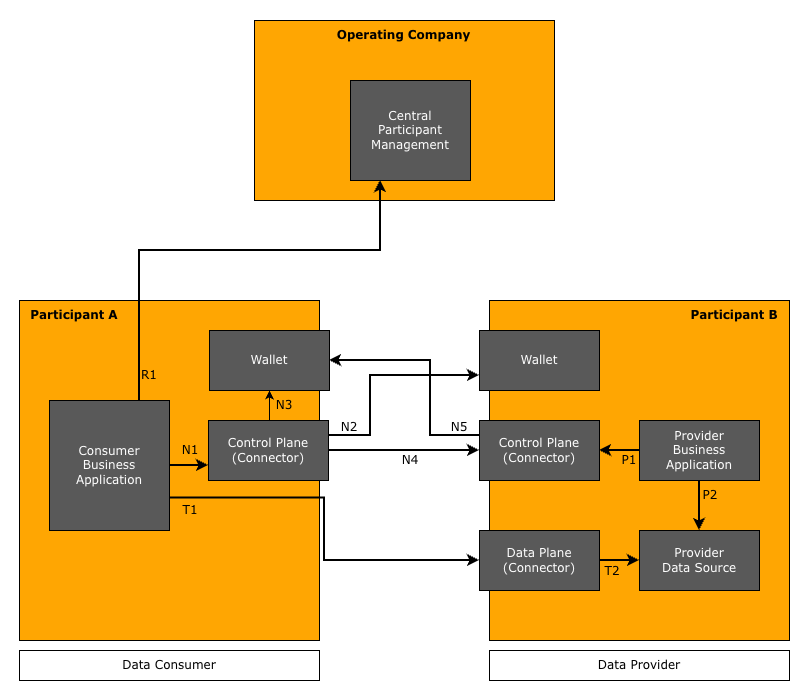

The diagram above was exported from draw.io. Its source (the exported page's mxGraphModel, read from the mxfile embedded in the PNG):
<mxGraphModel dx="1002" dy="653" grid="1" gridSize="10" guides="1" tooltips="1" connect="1" arrows="1" fold="1" page="1" pageScale="1" pageWidth="827" pageHeight="1169" math="0" shadow="0">
  <root>
    <mxCell id="0" />
    <mxCell id="1" parent="0" />
    <mxCell id="b2HWj5n8ThqKz8wpZwHn-1" value="" style="rounded=0;whiteSpace=wrap;html=1;strokeColor=none;" parent="1" vertex="1">
      <mxGeometry x="10" y="140" width="810" height="700" as="geometry" />
    </mxCell>
    <mxCell id="pKlDnIljHbgf7ion-Cqy-2" value="" style="rounded=0;whiteSpace=wrap;html=1;fillColor=light-dark(#FFA602,#121212);align=left;" parent="1" vertex="1">
      <mxGeometry x="29" y="440" width="300" height="340" as="geometry" />
    </mxCell>
    <mxCell id="pKlDnIljHbgf7ion-Cqy-3" value="" style="rounded=0;whiteSpace=wrap;html=1;fillColor=light-dark(#FFA602,#121212);" parent="1" vertex="1">
      <mxGeometry x="499" y="440" width="300" height="340" as="geometry" />
    </mxCell>
    <mxCell id="pKlDnIljHbgf7ion-Cqy-5" value="&lt;font face=&quot;Verdana&quot;&gt;Data Consumer&lt;/font&gt;" style="rounded=0;whiteSpace=wrap;html=1;" parent="1" vertex="1">
      <mxGeometry x="29" y="790" width="300" height="30" as="geometry" />
    </mxCell>
    <mxCell id="pKlDnIljHbgf7ion-Cqy-6" value="&lt;font face=&quot;Verdana&quot;&gt;Data Provider&lt;/font&gt;" style="rounded=0;whiteSpace=wrap;html=1;" parent="1" vertex="1">
      <mxGeometry x="499" y="790" width="300" height="30" as="geometry" />
    </mxCell>
    <mxCell id="pKlDnIljHbgf7ion-Cqy-28" style="edgeStyle=orthogonalEdgeStyle;rounded=0;orthogonalLoop=1;jettySize=auto;html=1;exitX=1;exitY=0.25;exitDx=0;exitDy=0;entryX=0;entryY=0.75;entryDx=0;entryDy=0;strokeWidth=2;" parent="1" source="pKlDnIljHbgf7ion-Cqy-7" target="pKlDnIljHbgf7ion-Cqy-20" edge="1">
      <mxGeometry relative="1" as="geometry">
        <Array as="points">
          <mxPoint x="380" y="575" />
          <mxPoint x="380" y="515" />
        </Array>
      </mxGeometry>
    </mxCell>
    <mxCell id="pKlDnIljHbgf7ion-Cqy-29" style="edgeStyle=orthogonalEdgeStyle;rounded=0;orthogonalLoop=1;jettySize=auto;html=1;exitX=1;exitY=0.5;exitDx=0;exitDy=0;entryX=0;entryY=0.5;entryDx=0;entryDy=0;strokeWidth=2;" parent="1" source="pKlDnIljHbgf7ion-Cqy-7" target="pKlDnIljHbgf7ion-Cqy-9" edge="1">
      <mxGeometry relative="1" as="geometry" />
    </mxCell>
    <mxCell id="yg9sFSuqeiXUyR1OneS--1" style="edgeStyle=orthogonalEdgeStyle;rounded=0;orthogonalLoop=1;jettySize=auto;html=1;exitX=0.5;exitY=0;exitDx=0;exitDy=0;entryX=0.5;entryY=1;entryDx=0;entryDy=0;" parent="1" source="pKlDnIljHbgf7ion-Cqy-7" target="pKlDnIljHbgf7ion-Cqy-11" edge="1">
      <mxGeometry relative="1" as="geometry" />
    </mxCell>
    <mxCell id="pKlDnIljHbgf7ion-Cqy-7" value="&lt;font face=&quot;Verdana&quot; style=&quot;color: rgb(255, 255, 255);&quot;&gt;Control Plane&lt;/font&gt;&lt;div&gt;&lt;font face=&quot;Verdana&quot; style=&quot;color: rgb(255, 255, 255);&quot;&gt;(Connector)&lt;/font&gt;&lt;/div&gt;" style="rounded=0;whiteSpace=wrap;html=1;fillColor=light-dark(#595959, #ededed);" parent="1" vertex="1">
      <mxGeometry x="218" y="560" width="120" height="60" as="geometry" />
    </mxCell>
    <mxCell id="pKlDnIljHbgf7ion-Cqy-32" style="edgeStyle=orthogonalEdgeStyle;rounded=0;orthogonalLoop=1;jettySize=auto;html=1;exitX=0;exitY=0.25;exitDx=0;exitDy=0;entryX=1;entryY=0.5;entryDx=0;entryDy=0;strokeWidth=2;" parent="1" source="pKlDnIljHbgf7ion-Cqy-9" target="pKlDnIljHbgf7ion-Cqy-11" edge="1">
      <mxGeometry relative="1" as="geometry">
        <Array as="points">
          <mxPoint x="440" y="575" />
          <mxPoint x="440" y="500" />
        </Array>
      </mxGeometry>
    </mxCell>
    <mxCell id="pKlDnIljHbgf7ion-Cqy-9" value="&lt;font face=&quot;Verdana&quot; style=&quot;color: rgb(255, 255, 255);&quot;&gt;Control Plane&lt;/font&gt;&lt;div&gt;&lt;font face=&quot;Verdana&quot; style=&quot;color: rgb(255, 255, 255);&quot;&gt;(Connector)&lt;/font&gt;&lt;/div&gt;" style="rounded=0;whiteSpace=wrap;html=1;fillColor=light-dark(#595959, #ededed);" parent="1" vertex="1">
      <mxGeometry x="489" y="560" width="120" height="60" as="geometry" />
    </mxCell>
    <mxCell id="pKlDnIljHbgf7ion-Cqy-34" style="edgeStyle=orthogonalEdgeStyle;rounded=0;orthogonalLoop=1;jettySize=auto;html=1;exitX=1;exitY=0.5;exitDx=0;exitDy=0;entryX=0;entryY=0.5;entryDx=0;entryDy=0;strokeWidth=2;" parent="1" source="pKlDnIljHbgf7ion-Cqy-10" target="pKlDnIljHbgf7ion-Cqy-13" edge="1">
      <mxGeometry relative="1" as="geometry" />
    </mxCell>
    <mxCell id="pKlDnIljHbgf7ion-Cqy-10" value="&lt;font face=&quot;Verdana&quot; style=&quot;color: rgb(255, 255, 255);&quot;&gt;Data Plane&lt;/font&gt;&lt;div&gt;&lt;font face=&quot;Verdana&quot; style=&quot;color: rgb(255, 255, 255);&quot;&gt;(Connector)&lt;/font&gt;&lt;/div&gt;" style="rounded=0;whiteSpace=wrap;html=1;fillColor=light-dark(#595959, #ededed);" parent="1" vertex="1">
      <mxGeometry x="489" y="670" width="120" height="60" as="geometry" />
    </mxCell>
    <mxCell id="pKlDnIljHbgf7ion-Cqy-11" value="&lt;div&gt;&lt;font face=&quot;Verdana&quot; color=&quot;#ffffff&quot;&gt;Wallet&lt;/font&gt;&lt;/div&gt;" style="rounded=0;whiteSpace=wrap;html=1;fillColor=light-dark(#595959, #ededed);" parent="1" vertex="1">
      <mxGeometry x="219" y="470" width="120" height="60" as="geometry" />
    </mxCell>
    <mxCell id="pKlDnIljHbgf7ion-Cqy-25" style="edgeStyle=orthogonalEdgeStyle;rounded=0;orthogonalLoop=1;jettySize=auto;html=1;exitX=1;exitY=0.5;exitDx=0;exitDy=0;entryX=0;entryY=0.75;entryDx=0;entryDy=0;strokeWidth=2;" parent="1" source="pKlDnIljHbgf7ion-Cqy-12" target="pKlDnIljHbgf7ion-Cqy-7" edge="1">
      <mxGeometry relative="1" as="geometry" />
    </mxCell>
    <mxCell id="pKlDnIljHbgf7ion-Cqy-33" style="edgeStyle=orthogonalEdgeStyle;rounded=0;orthogonalLoop=1;jettySize=auto;html=1;exitX=1;exitY=0.75;exitDx=0;exitDy=0;entryX=0;entryY=0.5;entryDx=0;entryDy=0;strokeWidth=2;" parent="1" source="pKlDnIljHbgf7ion-Cqy-12" target="pKlDnIljHbgf7ion-Cqy-10" edge="1">
      <mxGeometry relative="1" as="geometry" />
    </mxCell>
    <mxCell id="pKlDnIljHbgf7ion-Cqy-12" value="&lt;font face=&quot;Verdana&quot; color=&quot;#ffffff&quot;&gt;Consumer&lt;/font&gt;&lt;div&gt;&lt;font face=&quot;Verdana&quot; color=&quot;#ffffff&quot;&gt;Business&lt;br&gt;&lt;/font&gt;&lt;div&gt;&lt;font face=&quot;Verdana&quot; color=&quot;#ffffff&quot;&gt;Application&lt;/font&gt;&lt;/div&gt;&lt;/div&gt;" style="rounded=0;whiteSpace=wrap;html=1;fillColor=light-dark(#595959, #ededed);" parent="1" vertex="1">
      <mxGeometry x="59" y="540" width="120" height="130" as="geometry" />
    </mxCell>
    <mxCell id="pKlDnIljHbgf7ion-Cqy-13" value="&lt;font face=&quot;Verdana&quot; style=&quot;color: rgb(255, 255, 255);&quot;&gt;Provider&lt;/font&gt;&lt;div&gt;&lt;font face=&quot;Verdana&quot; style=&quot;color: rgb(255, 255, 255);&quot;&gt;Data Source&lt;/font&gt;&lt;/div&gt;" style="rounded=0;whiteSpace=wrap;html=1;fillColor=light-dark(#595959, #ededed);" parent="1" vertex="1">
      <mxGeometry x="649" y="670" width="120" height="60" as="geometry" />
    </mxCell>
    <mxCell id="pKlDnIljHbgf7ion-Cqy-23" style="edgeStyle=orthogonalEdgeStyle;rounded=0;orthogonalLoop=1;jettySize=auto;html=1;exitX=0;exitY=0.5;exitDx=0;exitDy=0;entryX=1;entryY=0.5;entryDx=0;entryDy=0;strokeWidth=2;" parent="1" source="pKlDnIljHbgf7ion-Cqy-14" target="pKlDnIljHbgf7ion-Cqy-9" edge="1">
      <mxGeometry relative="1" as="geometry" />
    </mxCell>
    <mxCell id="pKlDnIljHbgf7ion-Cqy-24" style="edgeStyle=orthogonalEdgeStyle;rounded=0;orthogonalLoop=1;jettySize=auto;html=1;exitX=0.5;exitY=1;exitDx=0;exitDy=0;entryX=0.5;entryY=0;entryDx=0;entryDy=0;strokeWidth=2;" parent="1" source="pKlDnIljHbgf7ion-Cqy-14" target="pKlDnIljHbgf7ion-Cqy-13" edge="1">
      <mxGeometry relative="1" as="geometry" />
    </mxCell>
    <mxCell id="pKlDnIljHbgf7ion-Cqy-14" value="&lt;font face=&quot;Verdana&quot; style=&quot;color: rgb(255, 255, 255);&quot;&gt;Provider&lt;/font&gt;&lt;div&gt;&lt;font face=&quot;Verdana&quot; style=&quot;color: rgb(255, 255, 255);&quot;&gt;Business&lt;/font&gt;&lt;/div&gt;&lt;div&gt;&lt;font face=&quot;Verdana&quot; style=&quot;color: rgb(255, 255, 255);&quot;&gt;Application&lt;/font&gt;&lt;/div&gt;" style="rounded=0;whiteSpace=wrap;html=1;fillColor=light-dark(#595959, #ededed);" parent="1" vertex="1">
      <mxGeometry x="649" y="560" width="120" height="60" as="geometry" />
    </mxCell>
    <mxCell id="pKlDnIljHbgf7ion-Cqy-16" value="&lt;b&gt;&lt;font face=&quot;Verdana&quot;&gt;Participant A&lt;/font&gt;&lt;/b&gt;" style="text;html=1;align=center;verticalAlign=middle;whiteSpace=wrap;rounded=0;" parent="1" vertex="1">
      <mxGeometry x="39" y="440" width="90" height="30" as="geometry" />
    </mxCell>
    <mxCell id="pKlDnIljHbgf7ion-Cqy-17" value="&lt;b&gt;&lt;font face=&quot;Verdana&quot;&gt;Participant B&lt;/font&gt;&lt;/b&gt;" style="text;html=1;align=center;verticalAlign=middle;whiteSpace=wrap;rounded=0;" parent="1" vertex="1">
      <mxGeometry x="699" y="440" width="90" height="30" as="geometry" />
    </mxCell>
    <mxCell id="pKlDnIljHbgf7ion-Cqy-18" value="" style="rounded=0;whiteSpace=wrap;html=1;fillColor=light-dark(#FFA602,#121212);align=left;" parent="1" vertex="1">
      <mxGeometry x="264" y="160" width="300" height="180" as="geometry" />
    </mxCell>
    <mxCell id="pKlDnIljHbgf7ion-Cqy-19" value="&lt;b&gt;&lt;font face=&quot;Verdana&quot;&gt;Operating Company&lt;/font&gt;&lt;/b&gt;" style="text;html=1;align=center;verticalAlign=middle;whiteSpace=wrap;rounded=0;" parent="1" vertex="1">
      <mxGeometry x="338" y="160" width="151" height="30" as="geometry" />
    </mxCell>
    <mxCell id="pKlDnIljHbgf7ion-Cqy-20" value="&lt;span style=&quot;color: rgb(255, 255, 255); font-family: Verdana; background-color: transparent;&quot;&gt;Wallet&lt;/span&gt;" style="rounded=0;whiteSpace=wrap;html=1;fillColor=light-dark(#595959, #ededed);" parent="1" vertex="1">
      <mxGeometry x="489" y="470" width="120" height="60" as="geometry" />
    </mxCell>
    <mxCell id="pKlDnIljHbgf7ion-Cqy-21" value="&lt;font face=&quot;Verdana&quot; color=&quot;#ffffff&quot;&gt;Central&lt;/font&gt;&lt;div&gt;&lt;font face=&quot;Verdana&quot; color=&quot;#ffffff&quot;&gt;Participant&lt;/font&gt;&lt;/div&gt;&lt;div&gt;&lt;font face=&quot;Verdana&quot; color=&quot;#ffffff&quot;&gt;Management&lt;/font&gt;&lt;/div&gt;" style="rounded=0;whiteSpace=wrap;html=1;fillColor=light-dark(#595959, #ededed);" parent="1" vertex="1">
      <mxGeometry x="360" y="220" width="120" height="100" as="geometry" />
    </mxCell>
    <mxCell id="pKlDnIljHbgf7ion-Cqy-22" style="edgeStyle=orthogonalEdgeStyle;rounded=0;orthogonalLoop=1;jettySize=auto;html=1;exitX=0.75;exitY=0;exitDx=0;exitDy=0;entryX=0.25;entryY=1;entryDx=0;entryDy=0;strokeWidth=2;" parent="1" source="pKlDnIljHbgf7ion-Cqy-12" target="pKlDnIljHbgf7ion-Cqy-21" edge="1">
      <mxGeometry relative="1" as="geometry">
        <Array as="points">
          <mxPoint x="149" y="390" />
          <mxPoint x="390" y="390" />
        </Array>
      </mxGeometry>
    </mxCell>
    <mxCell id="pKlDnIljHbgf7ion-Cqy-35" value="&lt;font face=&quot;Verdana&quot;&gt;P1&lt;/font&gt;" style="text;html=1;align=center;verticalAlign=middle;whiteSpace=wrap;rounded=0;" parent="1" vertex="1">
      <mxGeometry x="609" y="584.5" width="60" height="30" as="geometry" />
    </mxCell>
    <mxCell id="pKlDnIljHbgf7ion-Cqy-36" value="&lt;font face=&quot;Verdana&quot;&gt;P2&lt;/font&gt;" style="text;html=1;align=center;verticalAlign=middle;whiteSpace=wrap;rounded=0;" parent="1" vertex="1">
      <mxGeometry x="690" y="620" width="60" height="30" as="geometry" />
    </mxCell>
    <mxCell id="pKlDnIljHbgf7ion-Cqy-37" value="&lt;font face=&quot;Verdana&quot;&gt;N1&lt;/font&gt;" style="text;html=1;align=center;verticalAlign=middle;whiteSpace=wrap;rounded=0;" parent="1" vertex="1">
      <mxGeometry x="170" y="575" width="60" height="30" as="geometry" />
    </mxCell>
    <mxCell id="pKlDnIljHbgf7ion-Cqy-38" value="&lt;font face=&quot;Verdana&quot;&gt;N2&lt;/font&gt;" style="text;html=1;align=center;verticalAlign=middle;whiteSpace=wrap;rounded=0;" parent="1" vertex="1">
      <mxGeometry x="329" y="552" width="60" height="30" as="geometry" />
    </mxCell>
    <mxCell id="pKlDnIljHbgf7ion-Cqy-39" value="&lt;font face=&quot;Verdana&quot;&gt;N4&lt;/font&gt;" style="text;html=1;align=center;verticalAlign=middle;whiteSpace=wrap;rounded=0;" parent="1" vertex="1">
      <mxGeometry x="390" y="585" width="60" height="30" as="geometry" />
    </mxCell>
    <mxCell id="pKlDnIljHbgf7ion-Cqy-40" value="&lt;font face=&quot;Verdana&quot;&gt;N5&lt;/font&gt;" style="text;html=1;align=center;verticalAlign=middle;whiteSpace=wrap;rounded=0;" parent="1" vertex="1">
      <mxGeometry x="439" y="552" width="60" height="30" as="geometry" />
    </mxCell>
    <mxCell id="pKlDnIljHbgf7ion-Cqy-41" value="&lt;font face=&quot;Verdana&quot;&gt;R1&lt;/font&gt;" style="text;html=1;align=center;verticalAlign=middle;whiteSpace=wrap;rounded=0;" parent="1" vertex="1">
      <mxGeometry x="129" y="500" width="60" height="30" as="geometry" />
    </mxCell>
    <mxCell id="pKlDnIljHbgf7ion-Cqy-42" value="&lt;font face=&quot;Verdana&quot;&gt;T1&lt;/font&gt;" style="text;html=1;align=center;verticalAlign=middle;whiteSpace=wrap;rounded=0;" parent="1" vertex="1">
      <mxGeometry x="170" y="635" width="60" height="30" as="geometry" />
    </mxCell>
    <mxCell id="pKlDnIljHbgf7ion-Cqy-43" value="&lt;font face=&quot;Verdana&quot;&gt;T2&lt;/font&gt;" style="text;html=1;align=center;verticalAlign=middle;whiteSpace=wrap;rounded=0;" parent="1" vertex="1">
      <mxGeometry x="592" y="696" width="60" height="30" as="geometry" />
    </mxCell>
    <mxCell id="yg9sFSuqeiXUyR1OneS--2" value="&lt;font face=&quot;Verdana&quot;&gt;N3&lt;/font&gt;" style="text;html=1;align=center;verticalAlign=middle;whiteSpace=wrap;rounded=0;" parent="1" vertex="1">
      <mxGeometry x="264" y="530" width="60" height="30" as="geometry" />
    </mxCell>
  </root>
</mxGraphModel>